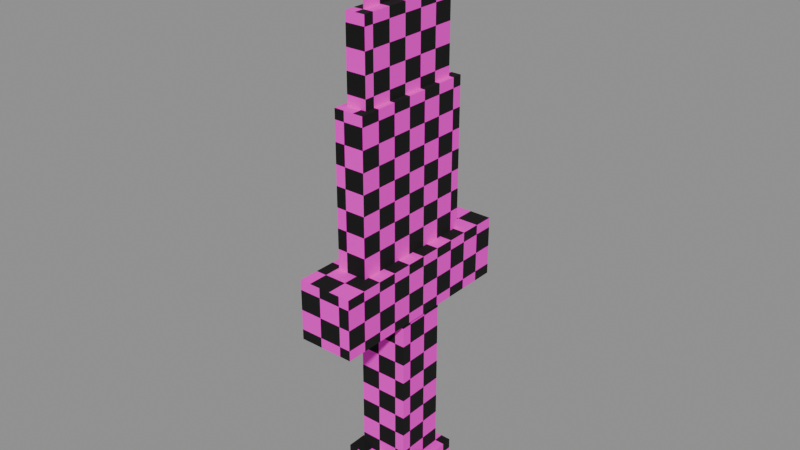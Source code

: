 # Source: Weapons_Dagger_Prisma.blend  (saved by Blender 5.0.119; exported with 4.5.12 LTS)
import bpy
from mathutils import Matrix  # noqa: F401  (used for matrix-valued properties, if any)

bpy.ops.wm.read_factory_settings(use_empty=True)
scene = bpy.context.scene
scene.name = 'Scene'

# ---- collections
col_widgets = bpy.data.collections.new('Widgets'); scene.collection.children.link(col_widgets)
col_widgets.hide_viewport = True

# ---- images (referenced by path relative to the original .blend; pixels are not part of the script)
import os
ASSET_DIR = os.environ.get("B2B_ASSET_DIR", "")  # directory of the original .blend (textures are referenced by path, not embedded)
HERE = os.path.dirname(os.path.abspath(__file__))  # packed textures are extracted next to this script under _unpacked/

def load_image(name, relpath, width, height, colorspace="sRGB"):
    """Load a texture the original file referenced (path relative to the .blend, or extracted next to this script)."""
    p = next((c for c in (os.path.join(HERE, relpath), os.path.join(ASSET_DIR, relpath)) if relpath and os.path.exists(c)), "")
    if p:
        img = bpy.data.images.load(p, check_existing=True)
        img.name = name
    else:  # same state as the original file: an image datablock whose file is absent (Cycles renders it pink)
        img = bpy.data.images.new(name, width, height)
        img.source = "FILE"
        img.filepath = "//" + (relpath or name)
    img.colorspace_settings.name = colorspace
    return img
img_image_0 = load_image('Image_0', '_unpacked/Image_0.f54e2bf9.png', 32, 32, 'sRGB')

# ---- materials (node trees are filled in below, after node groups)
mat_material_0 = bpy.data.materials.new('Material_0')

# ---- material node trees
mat_material_0.use_nodes = True; mat_material_0.node_tree.nodes.clear()
_N = mat_material_0.node_tree.nodes; _L = mat_material_0.node_tree.links
n0 = _N.new('ShaderNodeBsdfPrincipled'); n0.name = 'Principled BSDF'; n0.location = (10, 300)
n0.inputs[2].default_value = 1.0
n1 = _N.new('ShaderNodeOutputMaterial'); n1.name = 'Material Output'; n1.location = (300, 300)
n2 = _N.new('NodeFrame'); n2.name = 'Frame'; n2.location = (0, 0)
n2.label = 'Alpha Clip'
n2.width = 150
n3 = _N.new('ShaderNodeMath'); n3.name = 'Math'; n3.location = (-340, -20)
n3.operation = 'SUBTRACT'
n3.inputs[0].default_value = 1.0
n4 = _N.new('ShaderNodeMath'); n4.name = 'Math.001'; n4.location = (-540, -20)
n4.operation = 'LESS_THAN'
n4.inputs[1].default_value = 0.05
n5 = _N.new('ShaderNodeTexImage'); n5.name = 'Image Texture'; n5.location = (-840, 210)
n5.label = 'BASE COLOR'
n5.image = img_image_0
n5.interpolation = 'Closest'
n5.extension = 'EXTEND'
n3.parent = n2
n4.parent = n2
_L.new(n0.outputs[0], n1.inputs[0])
_L.new(n3.outputs[0], n0.inputs[4])
_L.new(n4.outputs[0], n3.inputs[1])
_L.new(n5.outputs[0], n0.inputs[0])
_L.new(n5.outputs[1], n4.inputs[0])
n1.is_active_output = True

# ---- meshes
me_mesh_0 = bpy.data.meshes.new('Mesh_0')
me_mesh_0.from_pydata([(0.1562, 0.1562, -0.7188), (-0.1562, 0.1562, -0.7188), (0.1562, -0.1563, -0.7188), (-0.1562, -0.1563, -0.7188), (0.1562, 0.1562, -0.7188), (0.1562, 0.1562, 0.5937), (-0.1562, 0.1562, -0.7188), (-0.1562, 0.1562, 0.5937), (-0.1562, -0.1563, -0.7188), (-0.1562, -0.1563, 0.5937), (0.1562, -0.1563, -0.7188), (0.1562, -0.1563, 0.5937), (-0.1562, 0.1562, -0.7188), (-0.1562, 0.1562, 0.5937), (-0.1562, -0.1563, -0.7188), (-0.1562, -0.1563, 0.5937), (0.1562, 0.1562, 0.5937), (0.1562, 0.1562, -0.7188), (0.1562, -0.1563, 0.5937), (0.1562, -0.1563, -0.7188), (-0.2188, 0.2187, -0.4375), (0.2188, 0.2187, -0.4375), (-0.2188, -0.2188, -0.4375), (0.2188, -0.2188, -0.4375), (0.2188, 0.2187, -0.6875), (-0.2188, 0.2187, -0.6875), (0.2188, -0.2188, -0.6875), (-0.2188, -0.2188, -0.6875), (0.2188, 0.2187, -0.6875), (0.2188, 0.2187, -0.4375), (-0.2188, 0.2187, -0.6875), (-0.2188, 0.2187, -0.4375), (-0.2188, -0.2188, -0.6875), (-0.2188, -0.2188, -0.4375), (0.2188, -0.2188, -0.6875), (0.2188, -0.2188, -0.4375), (-0.2188, 0.2187, -0.6875), (-0.2188, 0.2187, -0.4375), (-0.2188, -0.2188, -0.6875), (-0.2188, -0.2188, -0.4375), (0.2188, 0.2187, -0.4375), (0.2188, 0.2187, -0.6875), (0.2188, -0.2188, -0.4375), (0.2188, -0.2188, -0.6875), (-0.1719, 0.625, 0.9375), (0.1719, 0.625, 0.9375), (-0.1719, -0.625, 0.9375), (0.1719, -0.625, 0.9375), (0.1719, 0.625, 0.5625), (-0.1719, 0.625, 0.5625), (0.1719, -0.625, 0.5625), (-0.1719, -0.625, 0.5625), (0.1719, 0.625, 0.5625), (0.1719, 0.625, 0.9375), (-0.1719, 0.625, 0.5625), (-0.1719, 0.625, 0.9375), (-0.1719, -0.625, 0.5625), (-0.1719, -0.625, 0.9375), (0.1719, -0.625, 0.5625), (0.1719, -0.625, 0.9375), (-0.1719, 0.625, 0.5625), (-0.1719, 0.625, 0.9375), (-0.1719, -0.625, 0.5625), (-0.1719, -0.625, 0.9375), (0.1719, 0.625, 0.9375), (0.1719, 0.625, 0.5625), (0.1719, -0.625, 0.9375), (0.1719, -0.625, 0.5625), (-0.09375, 0.4062, 1.875), (0.09375, 0.4062, 1.875), (-0.09375, -0.4063, 1.875), (0.09375, -0.4063, 1.875), (0.09375, 0.4062, 0.9375), (0.09375, 0.4062, 1.875), (-0.09375, 0.4062, 0.9375), (-0.09375, 0.4062, 1.875), (-0.09375, -0.4063, 0.9375), (-0.09375, -0.4063, 1.875), (0.09375, -0.4063, 0.9375), (0.09375, -0.4063, 1.875), (-0.09375, 0.4062, 0.9375), (-0.09375, 0.4062, 1.875), (-0.09375, -0.4063, 0.9375), (-0.09375, -0.4063, 1.875), (0.09375, 0.4062, 1.875), (0.09375, 0.4062, 0.9375), (0.09375, -0.4063, 1.875), (0.09375, -0.4063, 0.9375), (-0.0625, 0.3438, 2.375), (0.0625, 0.3438, 2.375), (-0.0625, -0.3438, 2.375), (0.0625, -0.3438, 2.375), (0.0625, 0.3438, 1.875), (0.0625, 0.3438, 2.375), (-0.0625, 0.3438, 1.875), (-0.0625, 0.3438, 2.375), (-0.0625, -0.3438, 1.875), (-0.0625, -0.3438, 2.375), (0.0625, -0.3438, 1.875), (0.0625, -0.3438, 2.375), (-0.0625, 0.3438, 1.875), (-0.0625, 0.3438, 2.375), (-0.0625, -0.3438, 1.875), (-0.0625, -0.3438, 2.375), (0.0625, 0.3438, 2.375), (0.0625, 0.3438, 1.875), (0.0625, -0.3438, 2.375), (0.0625, -0.3438, 1.875), (-6.244e-05, 0.3438, 2.375), (-6.244e-05, 0.3438, 2.875), (-6.244e-05, -0.3437, 2.375), (-6.244e-05, -0.3437, 2.875)], [], [(0, 2, 1), (2, 3, 1), (4, 6, 5), (6, 7, 5), (8, 10, 9), (10, 11, 9), (12, 14, 13), (14, 15, 13), (16, 18, 17), (18, 19, 17), (20, 22, 21), (22, 23, 21), (24, 26, 25), (26, 27, 25), (28, 30, 29), (30, 31, 29), (32, 34, 33), (34, 35, 33), (36, 38, 37), (38, 39, 37), (40, 42, 41), (42, 43, 41), (44, 46, 45), (46, 47, 45), (48, 50, 49), (50, 51, 49), (52, 54, 53), (54, 55, 53), (56, 58, 57), (58, 59, 57), (60, 62, 61), (62, 63, 61), (64, 66, 65), (66, 67, 65), (68, 70, 69), (70, 71, 69), (72, 74, 73), (74, 75, 73), (76, 78, 77), (78, 79, 77), (80, 82, 81), (82, 83, 81), (84, 86, 85), (86, 87, 85), (88, 90, 89), (90, 91, 89), (92, 94, 93), (94, 95, 93), (96, 98, 97), (98, 99, 97), (100, 102, 101), (102, 103, 101), (104, 106, 105), (106, 107, 105), (108, 110, 109), (110, 111, 109)])
_uv = me_mesh_0.uv_layers.new(name='UVMap')
_uv.uv.foreach_set('vector', [0.6875, 0.625, 0.6875, 0.4688, 0.8438, 0.625, 0.6875, 0.4688, 0.8438, 0.4688, 0.8438, 0.625, 0.0, 1.0, 0.0, 0.8438, 0.6562, 1.0, 0.0, 0.8438, 0.6562, 0.8438, 0.6562, 1.0, 0.0, 1.0, 0.0, 0.8438, 0.6562, 1.0, 0.0, 0.8438, 0.6562, 0.8438, 0.6562, 1.0, 0.0, 1.0, 0.0, 0.8438, 0.6562, 1.0, 0.0, 0.8438, 0.6562, 0.8438, 0.6562, 1.0, 0.6562, 1.0, 0.6562, 0.8438, 0.0, 1.0, 0.6562, 0.8438, 0.0, 0.8438, 0.0, 1.0, 0.0, 0.7812, 0.0, 0.5625, 0.2188, 0.7812, 0.0, 0.5625, 0.2188, 0.5625, 0.2188, 0.7812, 0.0, 0.7812, 0.0, 0.5625, 0.2188, 0.7812, 0.0, 0.5625, 0.2188, 0.5625, 0.2188, 0.7812, 0.2188, 0.7812, 0.2188, 0.5625, 0.3438, 0.7812, 0.2188, 0.5625, 0.3438, 0.5625, 0.3438, 0.7812, 0.2188, 0.7812, 0.2188, 0.5625, 0.3438, 0.7812, 0.2188, 0.5625, 0.3438, 0.5625, 0.3438, 0.7812, 0.2188, 0.7812, 0.2188, 0.5625, 0.3438, 0.7812, 0.2188, 0.5625, 0.3438, 0.5625, 0.3438, 0.7812, 0.3438, 0.7812, 0.3438, 0.5625, 0.2188, 0.7812, 0.3438, 0.5625, 0.2188, 0.5625, 0.2188, 0.7812, 0.6562, 1.0, 0.6562, 0.375, 0.8125, 1.0, 0.6562, 0.375, 0.8125, 0.375, 0.8125, 1.0, 0.8438, 1.0, 0.8438, 0.375, 1.0, 1.0, 0.8438, 0.375, 1.0, 0.375, 1.0, 1.0, 0.6562, 1.0, 0.6562, 0.8438, 0.8438, 1.0, 0.6562, 0.8438, 0.8438, 0.8438, 0.8438, 1.0, 0.6562, 1.0, 0.6562, 0.8438, 0.8438, 1.0, 0.6562, 0.8438, 0.8438, 0.8438, 0.8438, 1.0, 0.6562, 1.0, 0.6562, 0.375, 0.8438, 1.0, 0.6562, 0.375, 0.8438, 0.375, 0.8438, 1.0, 0.8438, 1.0, 0.8438, 0.375, 0.6562, 1.0, 0.8438, 0.375, 0.6562, 0.375, 0.6562, 1.0, 0.375, 0.4062, 0.375, 0.0, 0.4688, 0.4062, 0.375, 0.0, 0.4688, 0.0, 0.4688, 0.4062, 0.0, 0.4062, 0.0, 0.3125, 0.4688, 0.4062, 0.0, 0.3125, 0.4688, 0.3125, 0.4688, 0.4062, 0.0, 0.4062, 0.0, 0.3125, 0.4688, 0.4062, 0.0, 0.3125, 0.4688, 0.3125, 0.4688, 0.4062, 0.0, 0.4062, 0.0, 0.0, 0.4688, 0.4062, 0.0, 0.0, 0.4688, 0.0, 0.4688, 0.4062, 0.4688, 0.4062, 0.4688, 0.0, 0.0, 0.4062, 0.4688, 0.0, 0.0, 0.0, 0.0, 0.4062, 0.6562, 0.375, 0.6562, 0.03125, 0.7188, 0.375, 0.6562, 0.03125, 0.7188, 0.03125, 0.7188, 0.375, 0.4688, 0.375, 0.4688, 0.3125, 0.7188, 0.375, 0.4688, 0.3125, 0.7188, 0.3125, 0.7188, 0.375, 0.4688, 0.375, 0.4688, 0.3125, 0.7188, 0.375, 0.4688, 0.3125, 0.7188, 0.3125, 0.7188, 0.375, 0.4688, 0.375, 0.4688, 0.03125, 0.7188, 0.375, 0.4688, 0.03125, 0.7188, 0.03125, 0.7188, 0.375, 0.7188, 0.375, 0.7188, 0.03125, 0.4688, 0.375, 0.7188, 0.03125, 0.4688, 0.03125, 0.4688, 0.375, 0.7188, 0.375, 0.7188, 0.03125, 0.9688, 0.375, 0.7188, 0.03125, 0.9688, 0.03125, 0.9688, 0.375])
me_mesh_0.materials.append(mat_material_0)
me_mesh_0.update()
me_mesh_0.normals_split_custom_set([tuple(v) for v in zip(*[iter([0.0, 0.0, -1.0, 0.0, 0.0, -1.0, 0.0, 0.0, -1.0, 0.0, 0.0, -1.0, 0.0, 0.0, -1.0, 0.0, 0.0, -1.0, 0.0, 1.0, 0.0, 0.0, 1.0, 0.0, 0.0, 1.0, 0.0, 0.0, 1.0, 0.0, 0.0, 1.0, 0.0, 0.0, 1.0, 0.0, 0.0, -1.0, 0.0, 0.0, -1.0, 0.0, 0.0, -1.0, 0.0, 0.0, -1.0, 0.0, 0.0, -1.0, 0.0, 0.0, -1.0, 0.0, -1.0, 0.0, 0.0, -1.0, 0.0, 0.0, -1.0, 0.0, 0.0, -1.0, 0.0, 0.0, -1.0, 0.0, 0.0, -1.0, 0.0, 0.0, 1.0, 0.0, 0.0, 1.0, 0.0, 0.0, 1.0, 0.0, 0.0, 1.0, 0.0, 0.0, 1.0, 0.0, 0.0, 1.0, 0.0, 0.0, 0.0, 0.0, 1.0, 0.0, 0.0, 1.0, 0.0, 0.0, 1.0, 0.0, 0.0, 1.0, 0.0, 0.0, 1.0, 0.0, 0.0, 1.0, 0.0, 0.0, -1.0, 0.0, 0.0, -1.0, 0.0, 0.0, -1.0, 0.0, 0.0, -1.0, 0.0, 0.0, -1.0, 0.0, 0.0, -1.0, 0.0, 1.0, 0.0, 0.0, 1.0, 0.0, 0.0, 1.0, 0.0, 0.0, 1.0, 0.0, 0.0, 1.0, 0.0, 0.0, 1.0, 0.0, 0.0, -1.0, 0.0, 0.0, -1.0, 0.0, 0.0, -1.0, 0.0, 0.0, -1.0, 0.0, 0.0, -1.0, 0.0, 0.0, -1.0, 0.0, -1.0, 0.0, 0.0, -1.0, 0.0, 0.0, -1.0, 0.0, 0.0, -1.0, 0.0, 0.0, -1.0, 0.0, 0.0, -1.0, 0.0, 0.0, 1.0, 0.0, 0.0, 1.0, 0.0, 0.0, 1.0, 0.0, 0.0, 1.0, 0.0, 0.0, 1.0, 0.0, 0.0, 1.0, 0.0, 0.0, 0.0, 0.0, 1.0, 0.0, 0.0, 1.0, 0.0, 0.0, 1.0, 0.0, 0.0, 1.0, 0.0, 0.0, 1.0, 0.0, 0.0, 1.0, 0.0, 0.0, -1.0, 0.0, 0.0, -1.0, 0.0, 0.0, -1.0, 0.0, 0.0, -1.0, 0.0, 0.0, -1.0, 0.0, 0.0, -1.0, 0.0, 1.0, 0.0, 0.0, 1.0, 0.0, 0.0, 1.0, 0.0, 0.0, 1.0, 0.0, 0.0, 1.0, 0.0, 0.0, 1.0, 0.0, 0.0, -1.0, 0.0, 0.0, -1.0, 0.0, 0.0, -1.0, 0.0, 0.0, -1.0, 0.0, 0.0, -1.0, 0.0, 0.0, -1.0, 0.0, -1.0, 0.0, 0.0, -1.0, 0.0, 0.0, -1.0, 0.0, 0.0, -1.0, 0.0, 0.0, -1.0, 0.0, 0.0, -1.0, 0.0, 0.0, 1.0, 0.0, 0.0, 1.0, 0.0, 0.0, 1.0, 0.0, 0.0, 1.0, 0.0, 0.0, 1.0, 0.0, 0.0, 1.0, 0.0, 0.0, 0.0, 0.0, 1.0, 0.0, 0.0, 1.0, 0.0, 0.0, 1.0, 0.0, 0.0, 1.0, 0.0, 0.0, 1.0, 0.0, 0.0, 1.0, 0.0, 1.0, 0.0, 0.0, 1.0, 0.0, 0.0, 1.0, 0.0, 0.0, 1.0, 0.0, 0.0, 1.0, 0.0, 0.0, 1.0, 0.0, 0.0, -1.0, 0.0, 0.0, -1.0, 0.0, 0.0, -1.0, 0.0, 0.0, -1.0, 0.0, 0.0, -1.0, 0.0, 0.0, -1.0, 0.0, -1.0, 0.0, 0.0, -1.0, 0.0, 0.0, -1.0, 0.0, 0.0, -1.0, 0.0, 0.0, -1.0, 0.0, 0.0, -1.0, 0.0, 0.0, 1.0, 0.0, 0.0, 1.0, 0.0, 0.0, 1.0, 0.0, 0.0, 1.0, 0.0, 0.0, 1.0, 0.0, 0.0, 1.0, 0.0, 0.0, 0.0, 0.0, 1.0, 0.0, 0.0, 1.0, 0.0, 0.0, 1.0, 0.0, 0.0, 1.0, 0.0, 0.0, 1.0, 0.0, 0.0, 1.0, 0.0, 1.0, 0.0, 0.0, 1.0, 0.0, 0.0, 1.0, 0.0, 0.0, 1.0, 0.0, 0.0, 1.0, 0.0, 0.0, 1.0, 0.0, 0.0, -1.0, 0.0, 0.0, -1.0, 0.0, 0.0, -1.0, 0.0, 0.0, -1.0, 0.0, 0.0, -1.0, 0.0, 0.0, -1.0, 0.0, -1.0, 0.0, 0.0, -1.0, 0.0, 0.0, -1.0, 0.0, 0.0, -1.0, 0.0, 0.0, -1.0, 0.0, 0.0, -1.0, 0.0, 0.0, 1.0, 0.0, 0.0, 1.0, 0.0, 0.0, 1.0, 0.0, 0.0, 1.0, 0.0, 0.0, 1.0, 0.0, 0.0, 1.0, 0.0, 0.0, -1.0, 0.0, 0.0, -1.0, 0.0, 0.0, -1.0, 0.0, 0.0, -1.0, 0.0, 0.0, -1.0, 0.0, 0.0, -1.0, 0.0, 0.0])] * 3)])
me_plane = bpy.data.meshes.new('Plane')
me_plane.from_pydata([(-1.0, -6.123e-17, -1.0), (1.0, -6.123e-17, -1.0), (-1.0, 6.123e-17, 1.0), (1.0, 6.123e-17, 1.0)], [], [(0, 1, 3, 2)])
_uv = me_plane.uv_layers.new(name='UVMap')
_uv.uv.foreach_set('vector', [0.0, 0.0, 1.0, 0.0, 1.0, 1.0, 0.0, 1.0])
me_plane.update()
me_cube = bpy.data.meshes.new('Cube')
me_cube.from_pydata([(-0.7188, -0.1563, -0.1563), (-0.7188, -0.1563, 0.1563), (-0.7188, 0.1562, -0.1563), (-0.7188, 0.1562, 0.1563), (0.5937, -0.1563, -0.1563), (0.5937, -0.1563, 0.1563), (0.5937, 0.1562, -0.1563), (0.5937, 0.1562, 0.1563)], [], [(0, 1, 3, 2), (2, 3, 7, 6), (6, 7, 5, 4), (4, 5, 1, 0), (2, 6, 4, 0), (7, 3, 1, 5)])
_uv = me_cube.uv_layers.new(name='UVMap')
_uv.uv.foreach_set('vector', [0.375, 0.0, 0.625, 0.0, 0.625, 0.25, 0.375, 0.25, 0.375, 0.25, 0.625, 0.25, 0.625, 0.5, 0.375, 0.5, 0.375, 0.5, 0.625, 0.5, 0.625, 0.75, 0.375, 0.75, 0.375, 0.75, 0.625, 0.75, 0.625, 1.0, 0.375, 1.0, 0.125, 0.5, 0.375, 0.5, 0.375, 0.75, 0.125, 0.75, 0.625, 0.5, 0.875, 0.5, 0.875, 0.75, 0.625, 0.75])
me_cube.update()
me_cube_001 = bpy.data.meshes.new('Cube.001')
me_cube_001.from_pydata([(-0.125, -0.2187, -0.2188), (-0.125, -0.2187, 0.2187), (-0.125, 0.2188, -0.2188), (-0.125, 0.2188, 0.2187), (0.125, -0.2187, -0.2188), (0.125, -0.2187, 0.2187), (0.125, 0.2188, -0.2188), (0.125, 0.2188, 0.2187)], [], [(0, 1, 3, 2), (2, 3, 7, 6), (6, 7, 5, 4), (4, 5, 1, 0), (2, 6, 4, 0), (7, 3, 1, 5)])
_uv = me_cube_001.uv_layers.new(name='UVMap')
_uv.uv.foreach_set('vector', [0.375, 0.0, 0.625, 0.0, 0.625, 0.25, 0.375, 0.25, 0.375, 0.25, 0.625, 0.25, 0.625, 0.5, 0.375, 0.5, 0.375, 0.5, 0.625, 0.5, 0.625, 0.75, 0.375, 0.75, 0.375, 0.75, 0.625, 0.75, 0.625, 1.0, 0.375, 1.0, 0.125, 0.5, 0.375, 0.5, 0.375, 0.75, 0.125, 0.75, 0.625, 0.5, 0.875, 0.5, 0.875, 0.75, 0.625, 0.75])
me_cube_001.update()
me_cube_002 = bpy.data.meshes.new('Cube.002')
me_cube_002.from_pydata([(-0.125, -0.625, -0.1719), (-0.125, -0.625, 0.1719), (-0.125, 0.625, -0.1719), (-0.125, 0.625, 0.1719), (0.25, -0.625, -0.1719), (0.25, -0.625, 0.1719), (0.25, 0.625, -0.1719), (0.25, 0.625, 0.1719)], [], [(0, 1, 3, 2), (2, 3, 7, 6), (6, 7, 5, 4), (4, 5, 1, 0), (2, 6, 4, 0), (7, 3, 1, 5)])
_uv = me_cube_002.uv_layers.new(name='UVMap')
_uv.uv.foreach_set('vector', [0.375, 0.0, 0.625, 0.0, 0.625, 0.25, 0.375, 0.25, 0.375, 0.25, 0.625, 0.25, 0.625, 0.5, 0.375, 0.5, 0.375, 0.5, 0.625, 0.5, 0.625, 0.75, 0.375, 0.75, 0.375, 0.75, 0.625, 0.75, 0.625, 1.0, 0.375, 1.0, 0.125, 0.5, 0.375, 0.5, 0.375, 0.75, 0.125, 0.75, 0.625, 0.5, 0.875, 0.5, 0.875, 0.75, 0.625, 0.75])
me_cube_002.update()
me_cube_003 = bpy.data.meshes.new('Cube.003')
me_cube_003.from_pydata([(2.98e-07, -0.4062, -0.09375), (2.98e-07, -0.4062, 0.09375), (2.98e-07, 0.4062, -0.09375), (2.98e-07, 0.4062, 0.09375), (0.9375, -0.4062, -0.09375), (0.9375, -0.4062, 0.09375), (0.9375, 0.4062, -0.09375), (0.9375, 0.4062, 0.09375)], [], [(0, 1, 3, 2), (2, 3, 7, 6), (6, 7, 5, 4), (4, 5, 1, 0), (2, 6, 4, 0), (7, 3, 1, 5)])
_uv = me_cube_003.uv_layers.new(name='UVMap')
_uv.uv.foreach_set('vector', [0.375, 0.0, 0.625, 0.0, 0.625, 0.25, 0.375, 0.25, 0.375, 0.25, 0.625, 0.25, 0.625, 0.5, 0.375, 0.5, 0.375, 0.5, 0.625, 0.5, 0.625, 0.75, 0.375, 0.75, 0.375, 0.75, 0.625, 0.75, 0.625, 1.0, 0.375, 1.0, 0.125, 0.5, 0.375, 0.5, 0.375, 0.75, 0.125, 0.75, 0.625, 0.5, 0.875, 0.5, 0.875, 0.75, 0.625, 0.75])
me_cube_003.update()
me_cube_004 = bpy.data.meshes.new('Cube.004')
me_cube_004.from_pydata([(4.768e-07, -0.3438, -0.0625), (4.768e-07, -0.3438, 0.0625), (4.768e-07, 0.3437, -0.0625), (4.768e-07, 0.3437, 0.0625), (0.5, -0.3438, -0.0625), (0.5, -0.3438, 0.0625), (0.5, 0.3437, -0.0625), (0.5, 0.3437, 0.0625)], [], [(0, 1, 3, 2), (2, 3, 7, 6), (6, 7, 5, 4), (4, 5, 1, 0), (2, 6, 4, 0), (7, 3, 1, 5)])
_uv = me_cube_004.uv_layers.new(name='UVMap')
_uv.uv.foreach_set('vector', [0.375, 0.0, 0.625, 0.0, 0.625, 0.25, 0.375, 0.25, 0.375, 0.25, 0.625, 0.25, 0.625, 0.5, 0.375, 0.5, 0.375, 0.5, 0.625, 0.5, 0.625, 0.75, 0.375, 0.75, 0.375, 0.75, 0.625, 0.75, 0.625, 1.0, 0.375, 1.0, 0.125, 0.5, 0.375, 0.5, 0.375, 0.75, 0.125, 0.75, 0.625, 0.5, 0.875, 0.5, 0.875, 0.75, 0.625, 0.75])
me_cube_004.update()
me_cube_005 = bpy.data.meshes.new('Cube.005')
me_cube_005.from_pydata([(4.768e-07, -0.3438, 6.278e-05), (4.768e-07, -0.3438, 6.282e-05), (4.768e-07, 0.3437, 6.278e-05), (4.768e-07, 0.3437, 6.282e-05), (0.5, -0.3438, 6.278e-05), (0.5, -0.3438, 6.282e-05), (0.5, 0.3437, 6.278e-05), (0.5, 0.3437, 6.282e-05)], [], [(0, 1, 3, 2), (2, 3, 7, 6), (6, 7, 5, 4), (4, 5, 1, 0), (2, 6, 4, 0), (7, 3, 1, 5)])
_uv = me_cube_005.uv_layers.new(name='UVMap')
_uv.uv.foreach_set('vector', [0.375, 0.0, 0.625, 0.0, 0.625, 0.25, 0.375, 0.25, 0.375, 0.25, 0.625, 0.25, 0.625, 0.5, 0.375, 0.5, 0.375, 0.5, 0.625, 0.5, 0.625, 0.75, 0.375, 0.75, 0.375, 0.75, 0.625, 0.75, 0.625, 1.0, 0.375, 1.0, 0.125, 0.5, 0.375, 0.5, 0.375, 0.75, 0.125, 0.75, 0.625, 0.5, 0.875, 0.5, 0.875, 0.75, 0.625, 0.75])
me_cube_005.update()
arm_armature = bpy.data.armatures.new('Armature')  # bones are not reproduced

# ---- objects
ob_r_attachment = bpy.data.objects.new('R-Attachment', arm_armature)
ob_mesh_0 = bpy.data.objects.new('Mesh_0', me_mesh_0)
ob_wgt_r_attachment = bpy.data.objects.new('WGT-R-Attachment', me_plane)
ob_wgt_origin_projectile = bpy.data.objects.new('WGT-Origin_Projectile', None)
ob_wgt_origin_item = bpy.data.objects.new('WGT-Origin_Item', None)
ob_wgt_handle = bpy.data.objects.new('WGT-Handle', me_cube)
ob_wgt_pommel = bpy.data.objects.new('WGT-Pommel', me_cube_001)
ob_wgt_crossguard = bpy.data.objects.new('WGT-Crossguard', me_cube_002)
ob_wgt_blade = bpy.data.objects.new('WGT-Blade', me_cube_003)
ob_wgt_blade2 = bpy.data.objects.new('WGT-Blade2', me_cube_004)
ob_wgt_blade3 = bpy.data.objects.new('WGT-Blade3', me_cube_005)

# ---- transforms, parenting, visibility, modifiers, constraints
ob_r_attachment.location = (0.0, 0.0, 0.6875)
ob_r_attachment.rotation_mode = 'QUATERNION'
ob_r_attachment.rotation_quaternion = (1.0, 0.0, 0.0, 0.0)
ob_r_attachment.show_in_front = True
ob_mesh_0.parent = ob_r_attachment
ob_mesh_0.location = (0.0, 0.0, 0.0)
ob_mesh_0.rotation_mode = 'QUATERNION'
ob_mesh_0.rotation_quaternion = (1.0, 0.0, 0.0, 0.0)
_vg = ob_mesh_0.vertex_groups.new(name='R-Attachment')
_vg = ob_mesh_0.vertex_groups.new(name='Origin_Projectile')
_vg = ob_mesh_0.vertex_groups.new(name='Origin_Item')
_vg = ob_mesh_0.vertex_groups.new(name='Handle')
_vg.add([0, 1, 2, 3, 4, 5, 6, 7, 8, 9, 10, 11, 12, 13, 14, 15, 16, 17, 18, 19], 1.0, 'REPLACE')
_vg = ob_mesh_0.vertex_groups.new(name='Pommel')
_vg.add([20, 21, 22, 23, 24, 25, 26, 27, 28, 29, 30, 31, 32, 33, 34, 35, 36, 37, 38, 39, 40, 41, 42, 43], 1.0, 'REPLACE')
_vg = ob_mesh_0.vertex_groups.new(name='Crossguard')
_vg.add([44, 45, 46, 47, 48, 49, 50, 51, 52, 53, 54, 55, 56, 57, 58, 59, 60, 61, 62, 63, 64, 65, 66, 67], 1.0, 'REPLACE')
_vg = ob_mesh_0.vertex_groups.new(name='Blade')
_vg.add([68, 69, 70, 71, 72, 73, 74, 75, 76, 77, 78, 79, 80, 81, 82, 83, 84, 85, 86, 87], 1.0, 'REPLACE')
_vg = ob_mesh_0.vertex_groups.new(name='Blade2')
_vg.add([88, 89, 90, 91, 92, 93, 94, 95, 96, 97, 98, 99, 100, 101, 102, 103, 104, 105, 106, 107], 1.0, 'REPLACE')
_vg = ob_mesh_0.vertex_groups.new(name='Blade3')
_vg.add([108, 109, 110, 111], 1.0, 'REPLACE')
_m = ob_mesh_0.modifiers.new('Armature', 'ARMATURE')
_m.object = ob_r_attachment
ob_wgt_r_attachment.location = (0.0, 0.0, 0.0)
ob_wgt_r_attachment.hide_render = True
ob_wgt_origin_projectile.location = (0.0, 0.0, 0.0)
ob_wgt_origin_projectile.empty_display_type = 'ARROWS'
ob_wgt_origin_projectile.hide_render = True
ob_wgt_origin_item.location = (0.0, 0.0, 0.0)
ob_wgt_origin_item.empty_display_type = 'ARROWS'
ob_wgt_origin_item.hide_render = True
ob_wgt_handle.location = (0.0, 0.0, 0.0)
ob_wgt_handle.hide_render = True
ob_wgt_pommel.location = (0.0, 0.0, 0.0)
ob_wgt_pommel.hide_render = True
ob_wgt_crossguard.location = (0.0, 0.0, 0.0)
ob_wgt_crossguard.hide_render = True
ob_wgt_blade.location = (0.0, 0.0, 0.0)
ob_wgt_blade.hide_render = True
ob_wgt_blade2.location = (0.0, 0.0, 0.0)
ob_wgt_blade2.hide_render = True
ob_wgt_blade3.location = (0.0, 0.0, 0.0)
ob_wgt_blade3.hide_render = True

# ---- collection membership
scene.collection.objects.link(ob_r_attachment)
scene.collection.objects.link(ob_mesh_0)
col_widgets.objects.link(ob_wgt_r_attachment)
col_widgets.objects.link(ob_wgt_origin_projectile)
col_widgets.objects.link(ob_wgt_origin_item)
col_widgets.objects.link(ob_wgt_handle)
col_widgets.objects.link(ob_wgt_pommel)
col_widgets.objects.link(ob_wgt_crossguard)
col_widgets.objects.link(ob_wgt_blade)
col_widgets.objects.link(ob_wgt_blade2)
col_widgets.objects.link(ob_wgt_blade3)

# ---- scene / render settings (as saved in the file)
scene.frame_start = 1; scene.frame_end = 250; scene.frame_set(1)
scene.render.engine = 'BLENDER_EEVEE_NEXT'
scene.render.bake_bias = 0.0
scene.render.bake_samples = 0
scene.cycles.sampling_pattern = 'TABULATED_SOBOL'
scene.eevee.use_volume_custom_range = False
bpy.context.view_layer.update()

# ---- added for rendering (the .blend has no active camera and no usable light): camera, sun + grey world if the file has none
cam_auto = bpy.data.cameras.new('AutoCamera')
cam_auto.lens = 50.0
cam_auto.sensor_width = 36.0
cam_auto.clip_end = 1000.0
ob_auto_camera = bpy.data.objects.new('AutoCamera', cam_auto)
scene.collection.objects.link(ob_auto_camera)
ob_auto_camera.location = (3.5436, -4.25232, 4.60047)
ob_auto_camera.rotation_euler = (1.09748, -7.21219e-08, 0.694738)
scene.camera = ob_auto_camera
light_auto_sun = bpy.data.lights.new('AutoSun', 'SUN')
light_auto_sun.energy = 3.0
light_auto_sun.angle = 0.0523599
ob_auto_sun = bpy.data.objects.new('AutoSun', light_auto_sun)
scene.collection.objects.link(ob_auto_sun)
ob_auto_sun.rotation_euler = (0.872665, 0.174533, 0.523599)
if scene.world is None:
    world_auto = bpy.data.worlds.new('AutoWorld')
    world_auto.color = (0.3, 0.3, 0.3)
    scene.world = world_auto
bpy.context.view_layer.update()

